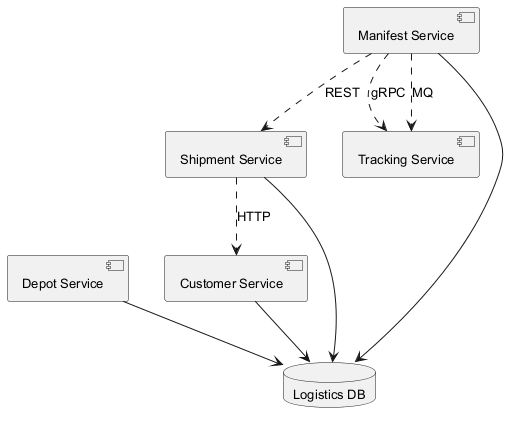

The diagram above was rendered by PlantUML. Its source (embedded in the PNG):
@startuml
skinparam backgroundColor #FFFFFF
skinparam classBackgroundColor #F3E5F5
skinparam classBorderColor #6A1B9A
skinparam defaultFontSize 13
component "Shipment Service" as C_ShipmentService
component "Tracking Service" as C_TrackingService
component "Depot Service" as C_DepotService
component "Manifest Service" as C_ManifestService
component "Customer Service" as C_CustomerService
database "Logistics DB" as DB_logistics
C_ShipmentService --> DB_logistics
C_DepotService --> DB_logistics
C_ManifestService --> DB_logistics
C_CustomerService --> DB_logistics
C_ManifestService ..> C_TrackingService : gRPC
C_ManifestService ..> C_TrackingService : MQ
C_ManifestService ..> C_ShipmentService : REST
C_ShipmentService ..> C_CustomerService : HTTP
@enduml